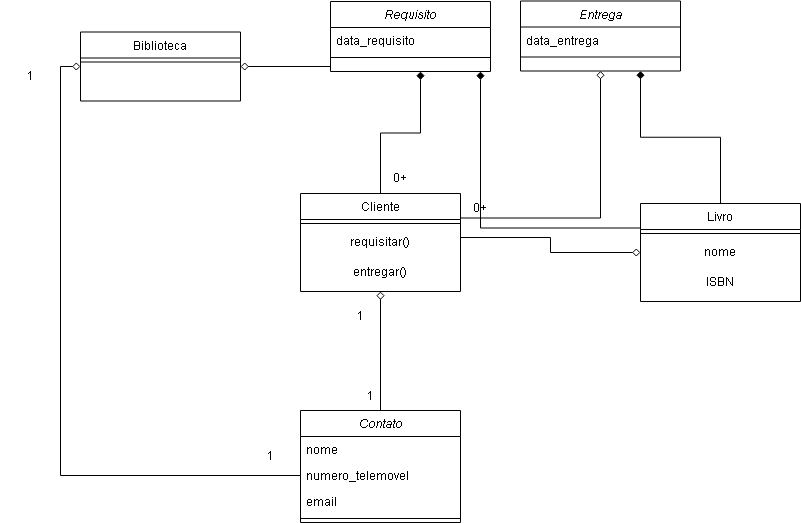

The diagram above was exported from draw.io. Its source (the exported page's mxGraphModel, read from the mxfile embedded in the PNG):
<mxGraphModel dx="1870" dy="555" grid="1" gridSize="10" guides="1" tooltips="1" connect="1" arrows="1" fold="1" page="1" pageScale="1" pageWidth="827" pageHeight="1169" math="0" shadow="0">
  <root>
    <mxCell id="WIyWlLk6GJQsqaUBKTNV-0" />
    <mxCell id="WIyWlLk6GJQsqaUBKTNV-1" parent="WIyWlLk6GJQsqaUBKTNV-0" />
    <mxCell id="zkfFHV4jXpPFQw0GAbJ--0" parent="WIyWlLk6GJQsqaUBKTNV-1" style="swimlane;fontStyle=2;align=center;verticalAlign=top;childLayout=stackLayout;horizontal=1;startSize=26;horizontalStack=0;resizeParent=1;resizeLast=0;collapsible=1;marginBottom=0;rounded=0;shadow=0;strokeWidth=1;" value="Requisito" vertex="1">
      <mxGeometry height="70" width="160" x="220" y="120" as="geometry">
        <mxRectangle height="26" width="160" x="230" y="140" as="alternateBounds" />
      </mxGeometry>
    </mxCell>
    <mxCell id="zkfFHV4jXpPFQw0GAbJ--1" parent="zkfFHV4jXpPFQw0GAbJ--0" style="text;align=left;verticalAlign=top;spacingLeft=4;spacingRight=4;overflow=hidden;rotatable=0;points=[[0,0.5],[1,0.5]];portConstraint=eastwest;" value="data_requisito" vertex="1">
      <mxGeometry height="26" width="160" y="26" as="geometry" />
    </mxCell>
    <mxCell id="zkfFHV4jXpPFQw0GAbJ--4" parent="zkfFHV4jXpPFQw0GAbJ--0" style="line;html=1;strokeWidth=1;align=left;verticalAlign=middle;spacingTop=-1;spacingLeft=3;spacingRight=3;rotatable=0;labelPosition=right;points=[];portConstraint=eastwest;" value="" vertex="1">
      <mxGeometry height="8" width="160" y="52" as="geometry" />
    </mxCell>
    <mxCell id="5cvH4IrDPxRkumjK14LF-19" edge="1" parent="WIyWlLk6GJQsqaUBKTNV-1" source="zkfFHV4jXpPFQw0GAbJ--6" style="edgeStyle=orthogonalEdgeStyle;rounded=0;orthogonalLoop=1;jettySize=auto;html=1;exitX=0.5;exitY=0;exitDx=0;exitDy=0;endArrow=diamond;endFill=1;">
      <mxGeometry relative="1" as="geometry">
        <mxPoint x="310" y="190" as="targetPoint" />
      </mxGeometry>
    </mxCell>
    <mxCell id="5cvH4IrDPxRkumjK14LF-42" edge="1" parent="WIyWlLk6GJQsqaUBKTNV-1" source="zkfFHV4jXpPFQw0GAbJ--6" style="edgeStyle=orthogonalEdgeStyle;rounded=0;orthogonalLoop=1;jettySize=auto;html=1;exitX=1;exitY=0.25;exitDx=0;exitDy=0;entryX=0.5;entryY=1;entryDx=0;entryDy=0;endArrow=diamond;endFill=0;" target="5cvH4IrDPxRkumjK14LF-39">
      <mxGeometry relative="1" as="geometry" />
    </mxCell>
    <mxCell id="zkfFHV4jXpPFQw0GAbJ--6" parent="WIyWlLk6GJQsqaUBKTNV-1" style="swimlane;fontStyle=0;align=center;verticalAlign=top;childLayout=stackLayout;horizontal=1;startSize=26;horizontalStack=0;resizeParent=1;resizeLast=0;collapsible=1;marginBottom=0;rounded=0;shadow=0;strokeWidth=1;" value="Cliente" vertex="1">
      <mxGeometry height="98" width="160" x="190" y="312" as="geometry">
        <mxRectangle height="26" width="160" x="130" y="380" as="alternateBounds" />
      </mxGeometry>
    </mxCell>
    <mxCell id="zkfFHV4jXpPFQw0GAbJ--9" parent="zkfFHV4jXpPFQw0GAbJ--6" style="line;html=1;strokeWidth=1;align=left;verticalAlign=middle;spacingTop=-1;spacingLeft=3;spacingRight=3;rotatable=0;labelPosition=right;points=[];portConstraint=eastwest;" value="" vertex="1">
      <mxGeometry height="8" width="160" y="26" as="geometry" />
    </mxCell>
    <mxCell id="5cvH4IrDPxRkumjK14LF-5" parent="zkfFHV4jXpPFQw0GAbJ--6" style="text;html=1;whiteSpace=wrap;strokeColor=none;fillColor=none;align=center;verticalAlign=middle;rounded=0;" value="requisitar()" vertex="1">
      <mxGeometry height="30" width="160" y="34" as="geometry" />
    </mxCell>
    <mxCell id="5cvH4IrDPxRkumjK14LF-37" parent="zkfFHV4jXpPFQw0GAbJ--6" style="text;html=1;whiteSpace=wrap;strokeColor=none;fillColor=none;align=center;verticalAlign=middle;rounded=0;" value="entregar()" vertex="1">
      <mxGeometry height="30" width="160" y="64" as="geometry" />
    </mxCell>
    <mxCell id="zkfFHV4jXpPFQw0GAbJ--17" parent="WIyWlLk6GJQsqaUBKTNV-1" style="swimlane;fontStyle=0;align=center;verticalAlign=top;childLayout=stackLayout;horizontal=1;startSize=26;horizontalStack=0;resizeParent=1;resizeLast=0;collapsible=1;marginBottom=0;rounded=0;shadow=0;strokeWidth=1;" value="Biblioteca" vertex="1">
      <mxGeometry height="69" width="160" x="-30" y="150.5" as="geometry">
        <mxRectangle height="26" width="160" x="550" y="140" as="alternateBounds" />
      </mxGeometry>
    </mxCell>
    <mxCell id="zkfFHV4jXpPFQw0GAbJ--23" parent="zkfFHV4jXpPFQw0GAbJ--17" style="line;html=1;strokeWidth=1;align=left;verticalAlign=middle;spacingTop=-1;spacingLeft=3;spacingRight=3;rotatable=0;labelPosition=right;points=[];portConstraint=eastwest;" value="" vertex="1">
      <mxGeometry height="8" width="160" y="26" as="geometry" />
    </mxCell>
    <mxCell id="5cvH4IrDPxRkumjK14LF-14" edge="1" parent="WIyWlLk6GJQsqaUBKTNV-1" source="5cvH4IrDPxRkumjK14LF-6" style="edgeStyle=orthogonalEdgeStyle;rounded=0;orthogonalLoop=1;jettySize=auto;html=1;exitX=0.5;exitY=0;exitDx=0;exitDy=0;entryX=0.5;entryY=1;entryDx=0;entryDy=0;endArrow=diamond;endFill=0;" target="zkfFHV4jXpPFQw0GAbJ--6">
      <mxGeometry relative="1" as="geometry" />
    </mxCell>
    <mxCell id="5cvH4IrDPxRkumjK14LF-6" parent="WIyWlLk6GJQsqaUBKTNV-1" style="swimlane;fontStyle=2;align=center;verticalAlign=top;childLayout=stackLayout;horizontal=1;startSize=26;horizontalStack=0;resizeParent=1;resizeLast=0;collapsible=1;marginBottom=0;rounded=0;shadow=0;strokeWidth=1;" value="Contato" vertex="1">
      <mxGeometry height="112" width="160" x="190" y="529" as="geometry">
        <mxRectangle height="26" width="160" x="230" y="140" as="alternateBounds" />
      </mxGeometry>
    </mxCell>
    <mxCell id="5cvH4IrDPxRkumjK14LF-7" parent="5cvH4IrDPxRkumjK14LF-6" style="text;align=left;verticalAlign=top;spacingLeft=4;spacingRight=4;overflow=hidden;rotatable=0;points=[[0,0.5],[1,0.5]];portConstraint=eastwest;" value="nome" vertex="1">
      <mxGeometry height="26" width="160" y="26" as="geometry" />
    </mxCell>
    <mxCell id="5cvH4IrDPxRkumjK14LF-8" parent="5cvH4IrDPxRkumjK14LF-6" style="text;align=left;verticalAlign=top;spacingLeft=4;spacingRight=4;overflow=hidden;rotatable=0;points=[[0,0.5],[1,0.5]];portConstraint=eastwest;rounded=0;shadow=0;html=0;" value="numero_telemovel" vertex="1">
      <mxGeometry height="26" width="160" y="52" as="geometry" />
    </mxCell>
    <mxCell id="5cvH4IrDPxRkumjK14LF-9" parent="5cvH4IrDPxRkumjK14LF-6" style="text;align=left;verticalAlign=top;spacingLeft=4;spacingRight=4;overflow=hidden;rotatable=0;points=[[0,0.5],[1,0.5]];portConstraint=eastwest;rounded=0;shadow=0;html=0;" value="email" vertex="1">
      <mxGeometry height="26" width="160" y="78" as="geometry" />
    </mxCell>
    <mxCell id="5cvH4IrDPxRkumjK14LF-10" parent="5cvH4IrDPxRkumjK14LF-6" style="line;html=1;strokeWidth=1;align=left;verticalAlign=middle;spacingTop=-1;spacingLeft=3;spacingRight=3;rotatable=0;labelPosition=right;points=[];portConstraint=eastwest;" value="" vertex="1">
      <mxGeometry height="8" width="160" y="104" as="geometry" />
    </mxCell>
    <mxCell id="5cvH4IrDPxRkumjK14LF-16" edge="1" parent="WIyWlLk6GJQsqaUBKTNV-1" style="edgeStyle=orthogonalEdgeStyle;rounded=0;orthogonalLoop=1;jettySize=auto;html=1;exitX=0;exitY=0.5;exitDx=0;exitDy=0;entryX=1;entryY=0.5;entryDx=0;entryDy=0;endArrow=diamond;endFill=0;" target="zkfFHV4jXpPFQw0GAbJ--17">
      <mxGeometry relative="1" as="geometry">
        <mxPoint x="220" y="185" as="sourcePoint" />
      </mxGeometry>
    </mxCell>
    <mxCell id="5cvH4IrDPxRkumjK14LF-21" edge="1" parent="WIyWlLk6GJQsqaUBKTNV-1" source="5cvH4IrDPxRkumjK14LF-8" style="edgeStyle=orthogonalEdgeStyle;rounded=0;orthogonalLoop=1;jettySize=auto;html=1;exitX=0;exitY=0.5;exitDx=0;exitDy=0;entryX=0;entryY=0.5;entryDx=0;entryDy=0;endArrow=diamond;endFill=0;" target="zkfFHV4jXpPFQw0GAbJ--17">
      <mxGeometry relative="1" as="geometry" />
    </mxCell>
    <mxCell id="5cvH4IrDPxRkumjK14LF-22" parent="WIyWlLk6GJQsqaUBKTNV-1" style="text;html=1;whiteSpace=wrap;strokeColor=none;fillColor=none;align=center;verticalAlign=middle;rounded=0;" value="0+" vertex="1">
      <mxGeometry height="30" width="60" x="260" y="282" as="geometry" />
    </mxCell>
    <mxCell id="5cvH4IrDPxRkumjK14LF-28" parent="WIyWlLk6GJQsqaUBKTNV-1" style="text;html=1;whiteSpace=wrap;strokeColor=none;fillColor=none;align=center;verticalAlign=middle;rounded=0;" value="1" vertex="1">
      <mxGeometry height="30" width="60" x="220" y="420" as="geometry" />
    </mxCell>
    <mxCell id="5cvH4IrDPxRkumjK14LF-29" parent="WIyWlLk6GJQsqaUBKTNV-1" style="text;html=1;whiteSpace=wrap;strokeColor=none;fillColor=none;align=center;verticalAlign=middle;rounded=0;" value="1" vertex="1">
      <mxGeometry height="30" width="60" x="230" y="500" as="geometry" />
    </mxCell>
    <mxCell id="5cvH4IrDPxRkumjK14LF-30" parent="WIyWlLk6GJQsqaUBKTNV-1" style="text;html=1;whiteSpace=wrap;strokeColor=none;fillColor=none;align=center;verticalAlign=middle;rounded=0;" value="1" vertex="1">
      <mxGeometry height="30" width="60" x="-110" y="180" as="geometry" />
    </mxCell>
    <mxCell id="5cvH4IrDPxRkumjK14LF-31" parent="WIyWlLk6GJQsqaUBKTNV-1" style="text;html=1;whiteSpace=wrap;strokeColor=none;fillColor=none;align=center;verticalAlign=middle;rounded=0;" value="1" vertex="1">
      <mxGeometry height="30" width="60" x="130" y="560" as="geometry" />
    </mxCell>
    <mxCell id="5cvH4IrDPxRkumjK14LF-39" parent="WIyWlLk6GJQsqaUBKTNV-1" style="swimlane;fontStyle=2;align=center;verticalAlign=top;childLayout=stackLayout;horizontal=1;startSize=26;horizontalStack=0;resizeParent=1;resizeLast=0;collapsible=1;marginBottom=0;rounded=0;shadow=0;strokeWidth=1;" value="Entrega" vertex="1">
      <mxGeometry height="70" width="160" x="410" y="119.5" as="geometry">
        <mxRectangle height="26" width="160" x="230" y="140" as="alternateBounds" />
      </mxGeometry>
    </mxCell>
    <mxCell id="5cvH4IrDPxRkumjK14LF-40" parent="5cvH4IrDPxRkumjK14LF-39" style="text;align=left;verticalAlign=top;spacingLeft=4;spacingRight=4;overflow=hidden;rotatable=0;points=[[0,0.5],[1,0.5]];portConstraint=eastwest;" value="data_entrega" vertex="1">
      <mxGeometry height="26" width="160" y="26" as="geometry" />
    </mxCell>
    <mxCell id="5cvH4IrDPxRkumjK14LF-41" parent="5cvH4IrDPxRkumjK14LF-39" style="line;html=1;strokeWidth=1;align=left;verticalAlign=middle;spacingTop=-1;spacingLeft=3;spacingRight=3;rotatable=0;labelPosition=right;points=[];portConstraint=eastwest;" value="" vertex="1">
      <mxGeometry height="8" width="160" y="52" as="geometry" />
    </mxCell>
    <mxCell id="5cvH4IrDPxRkumjK14LF-43" parent="WIyWlLk6GJQsqaUBKTNV-1" style="text;html=1;whiteSpace=wrap;strokeColor=none;fillColor=none;align=center;verticalAlign=middle;rounded=0;" value="0+" vertex="1">
      <mxGeometry height="30" width="60" x="340" y="312" as="geometry" />
    </mxCell>
    <mxCell id="5cvH4IrDPxRkumjK14LF-52" edge="1" parent="WIyWlLk6GJQsqaUBKTNV-1" source="5cvH4IrDPxRkumjK14LF-44" style="edgeStyle=orthogonalEdgeStyle;rounded=0;orthogonalLoop=1;jettySize=auto;html=1;exitX=0.5;exitY=0;exitDx=0;exitDy=0;entryX=0.75;entryY=1;entryDx=0;entryDy=0;endArrow=diamond;endFill=1;" target="5cvH4IrDPxRkumjK14LF-39">
      <mxGeometry relative="1" as="geometry" />
    </mxCell>
    <mxCell id="5cvH4IrDPxRkumjK14LF-53" edge="1" parent="WIyWlLk6GJQsqaUBKTNV-1" source="5cvH4IrDPxRkumjK14LF-44" style="edgeStyle=orthogonalEdgeStyle;rounded=0;orthogonalLoop=1;jettySize=auto;html=1;exitX=0;exitY=0.25;exitDx=0;exitDy=0;endArrow=diamond;endFill=1;">
      <mxGeometry relative="1" as="geometry">
        <mxPoint x="370" y="190" as="targetPoint" />
      </mxGeometry>
    </mxCell>
    <mxCell id="5cvH4IrDPxRkumjK14LF-44" parent="WIyWlLk6GJQsqaUBKTNV-1" style="swimlane;fontStyle=0;align=center;verticalAlign=top;childLayout=stackLayout;horizontal=1;startSize=26;horizontalStack=0;resizeParent=1;resizeLast=0;collapsible=1;marginBottom=0;rounded=0;shadow=0;strokeWidth=1;" value="Livro" vertex="1">
      <mxGeometry height="98" width="160" x="530" y="322" as="geometry">
        <mxRectangle height="26" width="160" x="130" y="380" as="alternateBounds" />
      </mxGeometry>
    </mxCell>
    <mxCell id="5cvH4IrDPxRkumjK14LF-45" parent="5cvH4IrDPxRkumjK14LF-44" style="line;html=1;strokeWidth=1;align=left;verticalAlign=middle;spacingTop=-1;spacingLeft=3;spacingRight=3;rotatable=0;labelPosition=right;points=[];portConstraint=eastwest;" value="" vertex="1">
      <mxGeometry height="8" width="160" y="26" as="geometry" />
    </mxCell>
    <mxCell id="5cvH4IrDPxRkumjK14LF-46" parent="5cvH4IrDPxRkumjK14LF-44" style="text;html=1;whiteSpace=wrap;strokeColor=none;fillColor=none;align=center;verticalAlign=middle;rounded=0;" value="nome" vertex="1">
      <mxGeometry height="30" width="160" y="34" as="geometry" />
    </mxCell>
    <mxCell id="5cvH4IrDPxRkumjK14LF-47" parent="5cvH4IrDPxRkumjK14LF-44" style="text;html=1;whiteSpace=wrap;strokeColor=none;fillColor=none;align=center;verticalAlign=middle;rounded=0;" value="ISBN" vertex="1">
      <mxGeometry height="30" width="160" y="64" as="geometry" />
    </mxCell>
    <mxCell id="5cvH4IrDPxRkumjK14LF-51" edge="1" parent="WIyWlLk6GJQsqaUBKTNV-1" source="5cvH4IrDPxRkumjK14LF-37" style="edgeStyle=orthogonalEdgeStyle;rounded=0;orthogonalLoop=1;jettySize=auto;html=1;exitX=1;exitY=0;exitDx=0;exitDy=0;entryX=0;entryY=0.5;entryDx=0;entryDy=0;endArrow=diamond;endFill=0;" target="5cvH4IrDPxRkumjK14LF-46">
      <mxGeometry relative="1" as="geometry" />
    </mxCell>
  </root>
</mxGraphModel>